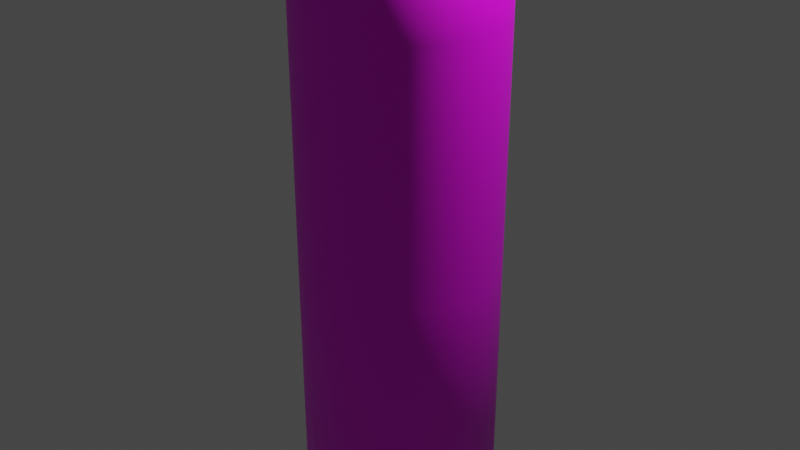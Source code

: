 # Source: pringlesBlue.blend  (saved by Blender 2.80.75; exported with 4.5.12 LTS)
import bpy
from mathutils import Matrix  # noqa: F401  (used for matrix-valued properties, if any)

bpy.ops.wm.read_factory_settings(use_empty=True)
scene = bpy.context.scene
scene.name = 'Scene'

# ---- collections
col_collection = bpy.data.collections.new('Collection'); scene.collection.children.link(col_collection)

# ---- images (referenced by path relative to the original .blend; pixels are not part of the script)
import os
ASSET_DIR = os.environ.get("B2B_ASSET_DIR", "")  # directory of the original .blend (textures are referenced by path, not embedded)
HERE = os.path.dirname(os.path.abspath(__file__))  # packed textures are extracted next to this script under _unpacked/

def load_image(name, relpath, width, height, colorspace="sRGB"):
    """Load a texture the original file referenced (path relative to the .blend, or extracted next to this script)."""
    p = next((c for c in (os.path.join(HERE, relpath), os.path.join(ASSET_DIR, relpath)) if relpath and os.path.exists(c)), "")
    if p:
        img = bpy.data.images.load(p, check_existing=True)
        img.name = name
    else:  # same state as the original file: an image datablock whose file is absent (Cycles renders it pink)
        img = bpy.data.images.new(name, width, height)
        img.source = "FILE"
        img.filepath = "//" + (relpath or name)
    img.colorspace_settings.name = colorspace
    return img
img_pringlesblauw_jpg = load_image('pringlesBlauw.jpg', 'pringlesBlauw.jpg', 1024, 1024, 'sRGB')

# ---- materials (node trees are filled in below, after node groups)
mat_material_003 = bpy.data.materials.new('Material.003')
mat_material_003.use_transparent_shadow = False
mat_material_004 = bpy.data.materials.new('Material.004')
mat_material_004.use_transparent_shadow = False
mat_material_005 = bpy.data.materials.new('Material.005')
mat_material_005.use_transparent_shadow = False
mat_material_006 = bpy.data.materials.new('Material.006')
mat_material_006.use_transparent_shadow = False
mat_pringlesgreen = bpy.data.materials.new('pringlesGreen')
mat_pringlesgreen.use_transparent_shadow = False
mat_pringlesblue = bpy.data.materials.new('pringlesBlue')
mat_pringlesblue.use_transparent_shadow = False

# ---- material node trees
mat_material_003.use_nodes = True; mat_material_003.node_tree.nodes.clear()
_N = mat_material_003.node_tree.nodes; _L = mat_material_003.node_tree.links
n0 = _N.new('ShaderNodeOutputMaterial'); n0.name = 'Material Output'; n0.location = (300, 300)
n1 = _N.new('ShaderNodeBsdfPrincipled'); n1.name = 'Principled BSDF'; n1.location = (10, 300)
n1.distribution = 'GGX'
n1.subsurface_method = 'BURLEY'
n1.inputs[0].default_value = (0.42, 0.42, 0.42, 1.0)
n1.inputs[3].default_value = 1.45
n1.inputs[27].default_value = (0.0, 0.0, 0.0, 1.0)
n1.inputs[28].default_value = 1.0
_L.new(n1.outputs[0], n0.inputs[0])
n0.is_active_output = True
mat_material_004.use_nodes = True; mat_material_004.node_tree.nodes.clear()
_N = mat_material_004.node_tree.nodes; _L = mat_material_004.node_tree.links
n0 = _N.new('ShaderNodeTexCoord'); n0.name = 'Texture Coordinate'; n0.location = (-1635, 600)
n1 = _N.new('ShaderNodeBsdfPrincipled'); n1.name = 'Principled BSDF'; n1.location = (206, 300)
n1.distribution = 'GGX'
n1.subsurface_method = 'BURLEY'
n1.inputs[3].default_value = 1.45
n1.inputs[27].default_value = (0.0, 0.0, 0.0, 1.0)
n1.inputs[28].default_value = 1.0
n2 = _N.new('ShaderNodeOutputMaterial'); n2.name = 'Material Output'; n2.location = (496, 300)
n3 = _N.new('ShaderNodeTexImage'); n3.name = 'Image Texture'; n3.location = (-84, 260)
n4 = _N.new('ShaderNodeMapping'); n4.name = 'Mapping'; n4.location = (-476, 284)
n4.inputs[1].default_value = (0.0, 0.95, 0.0)
n4.inputs[2].default_value = (1.571, 0.0, 3.142)
n4.inputs[3].default_value = (1.2, 1.0, 2.4)
n5 = _N.new('ShaderNodeTexCoord'); n5.name = 'Texture Coordinate.001'; n5.location = (-661, 254)
_L.new(n3.outputs[0], n1.inputs[0])
_L.new(n1.outputs[0], n2.inputs[0])
_L.new(n5.outputs[0], n4.inputs[0])
_L.new(n4.outputs[0], n3.inputs[0])
n2.is_active_output = True
mat_material_005.use_nodes = True; mat_material_005.node_tree.nodes.clear()
_N = mat_material_005.node_tree.nodes; _L = mat_material_005.node_tree.links
n0 = _N.new('ShaderNodeOutputMaterial'); n0.name = 'Material Output'; n0.location = (300, 300)
n1 = _N.new('ShaderNodeBsdfPrincipled'); n1.name = 'Principled BSDF'; n1.location = (10, 300)
n1.distribution = 'GGX'
n1.subsurface_method = 'BURLEY'
n1.inputs[0].default_value = (0.001821, 0.5711, 0.9911, 1.0)
n1.inputs[3].default_value = 1.45
n1.inputs[27].default_value = (0.0, 0.0, 0.0, 1.0)
n1.inputs[28].default_value = 1.0
_L.new(n1.outputs[0], n0.inputs[0])
n0.is_active_output = True
mat_material_006.use_nodes = True; mat_material_006.node_tree.nodes.clear()
_N = mat_material_006.node_tree.nodes; _L = mat_material_006.node_tree.links
n0 = _N.new('ShaderNodeOutputMaterial'); n0.name = 'Material Output'; n0.location = (300, 300)
n1 = _N.new('ShaderNodeBsdfPrincipled'); n1.name = 'Principled BSDF'; n1.location = (10, 300)
n1.distribution = 'GGX'
n1.subsurface_method = 'BURLEY'
n1.inputs[0].default_value = (0.2529, 0.25, 0.1549, 1.0)
n1.inputs[2].default_value = 0.6923
n1.inputs[3].default_value = 1.45
n1.inputs[24].default_value = 0.1385
n1.inputs[27].default_value = (0.0, 0.0, 0.0, 1.0)
n1.inputs[28].default_value = 1.0
_L.new(n1.outputs[0], n0.inputs[0])
n0.is_active_output = True
mat_pringlesgreen.use_nodes = True; mat_pringlesgreen.node_tree.nodes.clear()
_N = mat_pringlesgreen.node_tree.nodes; _L = mat_pringlesgreen.node_tree.links
n0 = _N.new('ShaderNodeOutputMaterial'); n0.name = 'Material Output'; n0.location = (300, 300)
n1 = _N.new('ShaderNodeBsdfPrincipled'); n1.name = 'Principled BSDF'; n1.location = (10, 300)
n1.distribution = 'GGX'
n1.subsurface_method = 'BURLEY'
n1.inputs[3].default_value = 1.45
n1.inputs[27].default_value = (0.0, 0.0, 0.0, 1.0)
n1.inputs[28].default_value = 1.0
n2 = _N.new('ShaderNodeTexImage'); n2.name = 'Image Texture'; n2.location = (-280, 260)
_L.new(n1.outputs[0], n0.inputs[0])
_L.new(n2.outputs[0], n1.inputs[0])
n0.is_active_output = True
mat_pringlesblue.use_nodes = True; mat_pringlesblue.node_tree.nodes.clear()
_N = mat_pringlesblue.node_tree.nodes; _L = mat_pringlesblue.node_tree.links
n0 = _N.new('ShaderNodeOutputMaterial'); n0.name = 'Material Output'; n0.location = (300, 300)
n1 = _N.new('ShaderNodeBsdfPrincipled'); n1.name = 'Principled BSDF'; n1.location = (10, 300)
n1.distribution = 'GGX'
n1.subsurface_method = 'BURLEY'
n1.inputs[3].default_value = 1.45
n1.inputs[27].default_value = (0.0, 0.0, 0.0, 1.0)
n1.inputs[28].default_value = 1.0
n2 = _N.new('ShaderNodeTexImage'); n2.name = 'Image Texture'; n2.location = (-280, 260)
n2.image = img_pringlesblauw_jpg
_L.new(n1.outputs[0], n0.inputs[0])
_L.new(n2.outputs[0], n1.inputs[0])
n0.is_active_output = True

# ---- world
world_world = bpy.data.worlds.new('World'); scene.world = world_world
world_world.use_nodes = True; world_world.node_tree.nodes.clear()
_N = world_world.node_tree.nodes; _L = world_world.node_tree.links
n0 = _N.new('ShaderNodeOutputWorld'); n0.name = 'World Output'; n0.location = (300, 300)
n1 = _N.new('ShaderNodeBackground'); n1.name = 'Background'; n1.location = (10, 300)
n1.inputs[0].default_value = (0.05088, 0.05088, 0.05088, 1.0)
_L.new(n1.outputs[0], n0.inputs[0])
n0.is_active_output = True
world_world.color = (0.05088, 0.05088, 0.05088)
world_world.use_sun_shadow = False
world_world.sun_shadow_jitter_overblur = 0.0

# ---- lights
light_light = bpy.data.lights.new('Light', 'POINT')
light_light.transmission_factor = 0.0
light_light.energy = 1000.0
light_light.shadow_soft_size = 0.1
light_light.shadow_maximum_resolution = 0.006
light_light.use_absolute_resolution = True

# ---- meshes
me_cylinder_002 = bpy.data.meshes.new('Cylinder.002')
me_cylinder_002.from_pydata([(0.0, 1.0, -1.0), (0.0, 1.0, 1.0), (0.1951, 0.9808, -1.0), (0.1951, 0.9808, 1.0), (0.3827, 0.9239, -1.0), (0.3827, 0.9239, 1.0), (0.5556, 0.8315, -1.0), (0.5556, 0.8315, 1.0), (0.7071, 0.7071, -1.0), (0.7071, 0.7071, 1.0), (0.8315, 0.5556, -1.0), (0.8315, 0.5556, 1.0), (0.9239, 0.3827, -1.0), (0.9239, 0.3827, 1.0), (0.9808, 0.1951, -1.0), (0.9808, 0.1951, 1.0), (1.0, 7.55e-08, -1.0), (1.0, 7.55e-08, 1.0), (0.9808, -0.1951, -1.0), (0.9808, -0.1951, 1.0), (0.9239, -0.3827, -1.0), (0.9239, -0.3827, 1.0), (0.8315, -0.5556, -1.0), (0.8315, -0.5556, 1.0), (0.7071, -0.7071, -1.0), (0.7071, -0.7071, 1.0), (0.5556, -0.8315, -1.0), (0.5556, -0.8315, 1.0), (0.3827, -0.9239, -1.0), (0.3827, -0.9239, 1.0), (0.1951, -0.9808, -1.0), (0.1951, -0.9808, 1.0), (-3.258e-07, -1.0, -1.0), (-3.258e-07, -1.0, 1.0), (-0.1951, -0.9808, -1.0), (-0.1951, -0.9808, 1.0), (-0.3827, -0.9239, -1.0), (-0.3827, -0.9239, 1.0), (-0.5556, -0.8315, -1.0), (-0.5556, -0.8315, 1.0), (-0.7071, -0.7071, -1.0), (-0.7071, -0.7071, 1.0), (-0.8315, -0.5556, -1.0), (-0.8315, -0.5556, 1.0), (-0.9239, -0.3827, -1.0), (-0.9239, -0.3827, 1.0), (-0.9808, -0.1951, -1.0), (-0.9808, -0.1951, 1.0), (-1.0, 9.656e-07, -1.0), (-1.0, 9.656e-07, 1.0), (-0.9808, 0.1951, -1.0), (-0.9808, 0.1951, 1.0), (-0.9239, 0.3827, -1.0), (-0.9239, 0.3827, 1.0), (-0.8315, 0.5556, -1.0), (-0.8315, 0.5556, 1.0), (-0.7071, 0.7071, -1.0), (-0.7071, 0.7071, 1.0), (-0.5556, 0.8315, -1.0), (-0.5556, 0.8315, 1.0), (-0.3827, 0.9239, -1.0), (-0.3827, 0.9239, 1.0), (-0.1951, 0.9808, -1.0), (-0.1951, 0.9808, 1.0), (0.0, 1.0, -0.1226), (0.1951, 0.9808, -0.1226), (0.3827, 0.9239, -0.1226), (0.5556, 0.8315, -0.1226), (0.7071, 0.7071, -0.1226), (0.8315, 0.5556, -0.1226), (0.9239, 0.3827, -0.1226), (0.9808, 0.1951, -0.1226), (1.0, 7.55e-08, -0.1226), (0.9808, -0.1951, -0.1226), (0.9239, -0.3827, -0.1226), (0.8315, -0.5556, -0.1226), (0.7071, -0.7071, -0.1226), (0.5556, -0.8315, -0.1226), (0.3827, -0.9239, -0.1226), (0.1951, -0.9808, -0.1226), (-3.258e-07, -1.0, -0.1226), (-0.1951, -0.9808, -0.1226), (-0.3827, -0.9239, -0.1226), (-0.5556, -0.8315, -0.1226), (-0.7071, -0.7071, -0.1226), (-0.8315, -0.5556, -0.1226), (-0.9239, -0.3827, -0.1226), (-0.9808, -0.1951, -0.1226), (-1.0, 9.656e-07, -0.1226), (-0.9808, 0.1951, -0.1226), (-0.9239, 0.3827, -0.1226), (-0.8315, 0.5556, -0.1226), (-0.7071, 0.7071, -0.1226), (-0.5556, 0.8315, -0.1226), (-0.3827, 0.9239, -0.1226), (-0.1951, 0.9808, -0.1226), (0.0, 1.0, 0.7166), (0.1951, 0.9808, 0.7166), (0.3827, 0.9239, 0.7166), (0.5556, 0.8315, 0.7166), (0.7071, 0.7071, 0.7166), (0.8315, 0.5556, 0.7166), (0.9239, 0.3827, 0.7166), (0.9808, 0.1951, 0.7166), (1.0, 7.55e-08, 0.7166), (0.9808, -0.1951, 0.7166), (0.9239, -0.3827, 0.7166), (0.8315, -0.5556, 0.7166), (0.7071, -0.7071, 0.7166), (0.5556, -0.8315, 0.7166), (0.3827, -0.9239, 0.7166), (0.1951, -0.9808, 0.7166), (-3.258e-07, -1.0, 0.7166), (-0.1951, -0.9808, 0.7166), (-0.3827, -0.9239, 0.7166), (-0.5556, -0.8315, 0.7166), (-0.7071, -0.7071, 0.7166), (-0.8315, -0.5556, 0.7166), (-0.9239, -0.3827, 0.7166), (-0.9808, -0.1951, 0.7166), (-1.0, 9.656e-07, 0.7166), (-0.9808, 0.1951, 0.7166), (-0.9239, 0.3827, 0.7166), (-0.8315, 0.5556, 0.7166), (-0.7071, 0.7071, 0.7166), (-0.5556, 0.8315, 0.7166), (-0.3827, 0.9239, 0.7166), (-0.1951, 0.9808, 0.7166), (0.1951, 0.9808, 1.0), (0.0, 1.0, 1.0), (0.3827, 0.9239, 1.0), (0.5556, 0.8315, 1.0), (0.7071, 0.7071, 1.0), (0.8315, 0.5556, 1.0), (0.9239, 0.3827, 1.0), (0.9808, 0.1951, 1.0), (1.0, 7.55e-08, 1.0), (0.9808, -0.1951, 1.0), (0.9239, -0.3827, 1.0), (0.8315, -0.5556, 1.0), (0.7071, -0.7071, 1.0), (0.5556, -0.8315, 1.0), (0.3827, -0.9239, 1.0), (0.1951, -0.9808, 1.0), (-3.258e-07, -1.0, 1.0), (-0.1951, -0.9808, 1.0), (-0.3827, -0.9239, 1.0), (-0.5556, -0.8315, 1.0), (-0.7071, -0.7071, 1.0), (-0.8315, -0.5556, 1.0), (-0.9239, -0.3827, 1.0), (-0.9808, -0.1951, 1.0), (-1.0, 9.656e-07, 1.0), (-0.9808, 0.1951, 1.0), (-0.9239, 0.3827, 1.0), (-0.8315, 0.5556, 1.0), (-0.7071, 0.7071, 1.0), (-0.5556, 0.8315, 1.0), (-0.3827, 0.9239, 1.0), (-0.1951, 0.9808, 1.0), (0.1998, 0.9986, 1.0), (-0.0002961, 1.018, 1.0), (0.3921, 0.9403, 1.0), (0.5694, 0.8455, 1.0), (0.7248, 0.718, 1.0), (0.8524, 0.5626, 1.0), (0.9471, 0.3853, 1.0), (1.005, 0.1929, 1.0), (1.0, 7.55e-08, 1.0), (0.9808, -0.1951, 1.0), (0.9239, -0.3827, 1.0), (0.8315, -0.5556, 1.0), (0.7071, -0.7071, 1.0), (0.5556, -0.8315, 1.0), (0.3827, -0.9239, 1.0), (0.1951, -0.9808, 1.0), (-3.258e-07, -1.0, 1.0), (-0.1951, -0.9808, 1.0), (-0.3827, -0.9239, 1.0), (-0.5556, -0.8315, 1.0), (-0.7071, -0.7071, 1.0), (-0.8315, -0.5556, 1.0), (-0.9239, -0.3827, 1.0), (-0.9808, -0.1951, 1.0), (-1.0, 9.656e-07, 1.0), (-1.006, 0.1929, 1.0), (-0.9477, 0.3853, 1.0), (-0.853, 0.5626, 1.0), (-0.7254, 0.718, 1.0), (-0.57, 0.8455, 1.0), (-0.3927, 0.9403, 1.0), (-0.2004, 0.9986, 1.0), (0.1998, 0.9986, 1.0), (-0.0002961, 1.018, 1.0), (0.3921, 0.9403, 1.0), (0.5694, 0.8455, 1.0), (0.7248, 0.718, 1.0), (0.8524, 0.5626, 1.0), (0.9471, 0.3853, 1.0), (1.005, 0.1929, 1.0), (1.0, 7.55e-08, 1.0), (0.9808, -0.1951, 1.0), (0.9239, -0.3827, 1.0), (0.8315, -0.5556, 1.0), (0.7071, -0.7071, 1.0), (0.5556, -0.8315, 1.0), (0.3827, -0.9239, 1.0), (0.1951, -0.9808, 1.0), (-3.258e-07, -1.0, 1.0), (-0.1951, -0.9808, 1.0), (-0.3827, -0.9239, 1.0), (-0.5556, -0.8315, 1.0), (-0.7071, -0.7071, 1.0), (-0.8315, -0.5556, 1.0), (-0.9239, -0.3827, 1.0), (-0.9808, -0.1951, 1.0), (-1.0, 9.656e-07, 1.0), (-1.006, 0.1929, 1.0), (-0.9477, 0.3853, 1.0), (-0.853, 0.5626, 1.0), (-0.7254, 0.718, 1.0), (-0.57, 0.8455, 1.0), (-0.3927, 0.9403, 1.0), (-0.2004, 0.9986, 1.0), (0.2274, 0.9986, 1.0), (0.02788, 1.018, 1.0), (0.4182, 0.9403, 1.0), (0.5929, 0.8455, 1.0), (0.7448, 0.718, 1.0), (0.868, 0.5626, 1.0), (0.9579, 0.3853, 1.0), (1.011, 0.1929, 1.0), (1.0, 7.55e-08, 1.0), (0.9754, -0.1951, 1.0), (0.9134, -0.3827, 1.0), (0.8162, -0.5556, 1.0), (0.6877, -0.7071, 1.0), (0.5327, -0.8315, 1.0), (0.3573, -0.9239, 1.0), (0.1681, -0.9808, 1.0), (-0.02747, -1.0, 1.0), (-0.222, -0.9808, 1.0), (-0.4081, -0.9239, 1.0), (-0.5784, -0.8315, 1.0), (-0.7265, -0.7071, 1.0), (-0.8467, -0.5556, 1.0), (-0.9344, -0.3827, 1.0), (-0.9861, -0.1951, 1.0), (-1.0, 9.656e-07, 1.0), (-0.9754, 0.1951, 1.0), (-0.9369, 0.3853, 1.0), (-0.8373, 0.5626, 1.0), (-0.7055, 0.718, 1.0), (-0.5466, 0.8455, 1.0), (-0.3667, 0.9403, 1.0), (-0.1727, 0.9986, 1.0), (0.222, 0.9808, 1.0), (0.02747, 1.0, 1.0), (0.4081, 0.9239, 1.0), (0.5784, 0.8315, 1.0), (0.7265, 0.7071, 1.0), (0.8467, 0.5556, 1.0), (0.9344, 0.3827, 1.0), (0.9861, 0.1951, 1.0), (1.0, 7.55e-08, 1.0), (0.9754, -0.1951, 1.0), (0.9134, -0.3827, 1.0), (0.8162, -0.5556, 1.0), (0.6877, -0.7071, 1.0), (0.5327, -0.8315, 1.0), (0.3573, -0.9239, 1.0), (0.1681, -0.9808, 1.0), (-0.02747, -1.0, 1.0), (-0.222, -0.9808, 1.0), (-0.4081, -0.9239, 1.0), (-0.5784, -0.8315, 1.0), (-0.7265, -0.7071, 1.0), (-0.8467, -0.5556, 1.0), (-0.9344, -0.3827, 1.0), (-0.9861, -0.1951, 1.0), (-1.0, 9.656e-07, 1.0), (-0.9754, 0.1951, 1.0), (-0.9134, 0.3827, 1.0), (-0.8162, 0.5556, 1.0), (-0.6877, 0.7071, 1.0), (-0.5327, 0.8315, 1.0), (-0.3573, 0.9239, 1.0), (-0.1681, 0.9808, 1.0), (0.2274, 0.9986, 1.0), (0.02788, 1.018, 1.0), (0.4182, 0.9403, 1.0), (0.5929, 0.8455, 1.0), (0.7448, 0.718, 1.0), (0.868, 0.5626, 1.0), (0.9579, 0.3853, 1.0), (1.011, 0.1929, 1.0), (1.025, -0.007143, 1.0), (1.0, -0.2072, 1.0), (0.9364, -0.3996, 1.0), (0.8367, -0.5769, 1.0), (0.7049, -0.7323, 1.0), (0.546, -0.8598, 1.0), (0.3661, -0.9546, 1.0), (0.1721, -1.013, 1.0), (-0.02847, -1.033, 1.0), (-0.228, -1.013, 1.0), (-0.4188, -0.9546, 1.0), (-0.5935, -0.8598, 1.0), (-0.7454, -0.7323, 1.0), (-0.8686, -0.5769, 1.0), (-0.9585, -0.3996, 1.0), (-1.012, -0.2072, 1.0), (-1.026, -0.007142, 1.0), (-1.001, 0.1929, 1.0), (-0.9369, 0.3853, 1.0), (-0.8373, 0.5626, 1.0), (-0.7055, 0.718, 1.0), (-0.5466, 0.8455, 1.0), (-0.3667, 0.9403, 1.0), (-0.1727, 0.9986, 1.0), (0.2274, 0.9986, 1.008), (0.02788, 1.018, 1.008), (0.4182, 0.9403, 1.008), (0.5929, 0.8455, 1.008), (0.7448, 0.718, 1.008), (0.868, 0.5626, 1.008), (0.9579, 0.3853, 1.008), (1.011, 0.1929, 1.008), (1.025, -0.007143, 1.008), (1.0, -0.2072, 1.008), (0.9364, -0.3996, 1.008), (0.8367, -0.5769, 1.008), (0.7049, -0.7323, 1.008), (0.546, -0.8598, 1.008), (0.3661, -0.9546, 1.008), (0.1721, -1.013, 1.008), (-0.02847, -1.033, 1.008), (-0.228, -1.013, 1.008), (-0.4188, -0.9546, 1.008), (-0.5935, -0.8598, 1.008), (-0.7454, -0.7323, 1.008), (-0.8686, -0.5769, 1.008), (-0.9585, -0.3996, 1.008), (-1.012, -0.2072, 1.008), (-1.026, -0.007142, 1.008), (-1.001, 0.1929, 1.008), (-0.9369, 0.3853, 1.008), (-0.8373, 0.5626, 1.008), (-0.7055, 0.718, 1.008), (-0.5466, 0.8455, 1.008), (-0.3667, 0.9403, 1.008), (-0.1727, 0.9986, 1.008)], [], [(96, 1, 3, 97), (97, 3, 5, 98), (98, 5, 7, 99), (99, 7, 9, 100), (100, 9, 11, 101), (101, 11, 13, 102), (102, 13, 15, 103), (103, 15, 17, 104), (104, 17, 19, 105), (105, 19, 21, 106), (106, 21, 23, 107), (107, 23, 25, 108), (108, 25, 27, 109), (109, 27, 29, 110), (110, 29, 31, 111), (111, 31, 33, 112), (112, 33, 35, 113), (113, 35, 37, 114), (114, 37, 39, 115), (115, 39, 41, 116), (116, 41, 43, 117), (117, 43, 45, 118), (118, 45, 47, 119), (119, 47, 49, 120), (120, 49, 51, 121), (121, 51, 53, 122), (122, 53, 55, 123), (123, 55, 57, 124), (124, 57, 59, 125), (125, 59, 61, 126), (11, 9, 132, 133), (126, 61, 63, 127), (127, 63, 1, 96), (0, 2, 4, 6, 8, 10, 12, 14, 16, 18, 20, 22, 24, 26, 28, 30, 32, 34, 36, 38, 40, 42, 44, 46, 48, 50, 52, 54, 56, 58, 60, 62), (62, 95, 64, 0), (60, 94, 95, 62), (58, 93, 94, 60), (56, 92, 93, 58), (54, 91, 92, 56), (52, 90, 91, 54), (50, 89, 90, 52), (48, 88, 89, 50), (46, 87, 88, 48), (44, 86, 87, 46), (42, 85, 86, 44), (40, 84, 85, 42), (38, 83, 84, 40), (36, 82, 83, 38), (34, 81, 82, 36), (32, 80, 81, 34), (30, 79, 80, 32), (28, 78, 79, 30), (26, 77, 78, 28), (24, 76, 77, 26), (22, 75, 76, 24), (20, 74, 75, 22), (18, 73, 74, 20), (16, 72, 73, 18), (14, 71, 72, 16), (12, 70, 71, 14), (10, 69, 70, 12), (8, 68, 69, 10), (6, 67, 68, 8), (4, 66, 67, 6), (2, 65, 66, 4), (0, 64, 65, 2), (95, 127, 96, 64), (94, 126, 127, 95), (93, 125, 126, 94), (92, 124, 125, 93), (91, 123, 124, 92), (90, 122, 123, 91), (89, 121, 122, 90), (88, 120, 121, 89), (87, 119, 120, 88), (86, 118, 119, 87), (85, 117, 118, 86), (84, 116, 117, 85), (83, 115, 116, 84), (82, 114, 115, 83), (81, 113, 114, 82), (80, 112, 113, 81), (79, 111, 112, 80), (78, 110, 111, 79), (77, 109, 110, 78), (76, 108, 109, 77), (75, 107, 108, 76), (74, 106, 107, 75), (73, 105, 106, 74), (72, 104, 105, 73), (71, 103, 104, 72), (70, 102, 103, 71), (69, 101, 102, 70), (68, 100, 101, 69), (67, 99, 100, 68), (66, 98, 99, 67), (65, 97, 98, 66), (64, 96, 97, 65), (133, 132, 164, 165), (29, 27, 141, 142), (47, 45, 150, 151), (3, 1, 129, 128), (1, 63, 159, 129), (21, 19, 137, 138), (39, 37, 146, 147), (57, 55, 155, 156), (13, 11, 133, 134), (31, 29, 142, 143), (49, 47, 151, 152), (5, 3, 128, 130), (23, 21, 138, 139), (41, 39, 147, 148), (59, 57, 156, 157), (15, 13, 134, 135), (33, 31, 143, 144), (51, 49, 152, 153), (7, 5, 130, 131), (25, 23, 139, 140), (43, 41, 148, 149), (61, 59, 157, 158), (17, 15, 135, 136), (35, 33, 144, 145), (53, 51, 153, 154), (9, 7, 131, 132), (27, 25, 140, 141), (45, 43, 149, 150), (63, 61, 158, 159), (19, 17, 136, 137), (37, 35, 145, 146), (55, 53, 154, 155), (168, 167, 199, 200), (129, 159, 191, 161), (147, 146, 178, 179), (134, 133, 165, 166), (148, 147, 179, 180), (135, 134, 166, 167), (149, 148, 180, 181), (136, 135, 167, 168), (150, 149, 181, 182), (137, 136, 168, 169), (151, 150, 182, 183), (138, 137, 169, 170), (152, 151, 183, 184), (139, 138, 170, 171), (153, 152, 184, 185), (140, 139, 171, 172), (154, 153, 185, 186), (141, 140, 172, 173), (155, 154, 186, 187), (142, 141, 173, 174), (128, 129, 161, 160), (156, 155, 187, 188), (143, 142, 174, 175), (130, 128, 160, 162), (157, 156, 188, 189), (144, 143, 175, 176), (131, 130, 162, 163), (158, 157, 189, 190), (145, 144, 176, 177), (132, 131, 163, 164), (159, 158, 190, 191), (146, 145, 177, 178), (203, 202, 234, 235), (182, 181, 213, 214), (169, 168, 200, 201), (183, 182, 214, 215), (170, 169, 201, 202), (184, 183, 215, 216), (171, 170, 202, 203), (185, 184, 216, 217), (172, 171, 203, 204), (186, 185, 217, 218), (173, 172, 204, 205), (187, 186, 218, 219), (174, 173, 205, 206), (160, 161, 193, 192), (188, 187, 219, 220), (175, 174, 206, 207), (162, 160, 192, 194), (189, 188, 220, 221), (176, 175, 207, 208), (163, 162, 194, 195), (190, 189, 221, 222), (177, 176, 208, 209), (164, 163, 195, 196), (191, 190, 222, 223), (178, 177, 209, 210), (165, 164, 196, 197), (161, 191, 223, 193), (179, 178, 210, 211), (166, 165, 197, 198), (180, 179, 211, 212), (167, 166, 198, 199), (181, 180, 212, 213), (241, 240, 272, 273), (217, 216, 248, 249), (204, 203, 235, 236), (218, 217, 249, 250), (205, 204, 236, 237), (219, 218, 250, 251), (206, 205, 237, 238), (192, 193, 225, 224), (220, 219, 251, 252), (207, 206, 238, 239), (194, 192, 224, 226), (221, 220, 252, 253), (208, 207, 239, 240), (195, 194, 226, 227), (222, 221, 253, 254), (209, 208, 240, 241), (196, 195, 227, 228), (223, 222, 254, 255), (210, 209, 241, 242), (197, 196, 228, 229), (193, 223, 255, 225), (211, 210, 242, 243), (198, 197, 229, 230), (212, 211, 243, 244), (199, 198, 230, 231), (213, 212, 244, 245), (200, 199, 231, 232), (214, 213, 245, 246), (201, 200, 232, 233), (215, 214, 246, 247), (202, 201, 233, 234), (216, 215, 247, 248), (276, 275, 307, 308), (228, 227, 259, 260), (255, 254, 286, 287), (242, 241, 273, 274), (229, 228, 260, 261), (225, 255, 287, 257), (243, 242, 274, 275), (230, 229, 261, 262), (244, 243, 275, 276), (231, 230, 262, 263), (245, 244, 276, 277), (232, 231, 263, 264), (246, 245, 277, 278), (233, 232, 264, 265), (247, 246, 278, 279), (234, 233, 265, 266), (248, 247, 279, 280), (235, 234, 266, 267), (249, 248, 280, 281), (236, 235, 267, 268), (250, 249, 281, 282), (237, 236, 268, 269), (251, 250, 282, 283), (238, 237, 269, 270), (224, 225, 257, 256), (252, 251, 283, 284), (239, 238, 270, 271), (226, 224, 256, 258), (253, 252, 284, 285), (240, 239, 271, 272), (227, 226, 258, 259), (254, 253, 285, 286), (311, 310, 342, 343), (263, 262, 294, 295), (277, 276, 308, 309), (264, 263, 295, 296), (278, 277, 309, 310), (265, 264, 296, 297), (279, 278, 310, 311), (266, 265, 297, 298), (280, 279, 311, 312), (267, 266, 298, 299), (281, 280, 312, 313), (268, 267, 299, 300), (282, 281, 313, 314), (269, 268, 300, 301), (283, 282, 314, 315), (270, 269, 301, 302), (256, 257, 289, 288), (284, 283, 315, 316), (271, 270, 302, 303), (258, 256, 288, 290), (285, 284, 316, 317), (272, 271, 303, 304), (259, 258, 290, 291), (286, 285, 317, 318), (273, 272, 304, 305), (260, 259, 291, 292), (287, 286, 318, 319), (274, 273, 305, 306), (261, 260, 292, 293), (257, 287, 319, 289), (275, 274, 306, 307), (262, 261, 293, 294), (320, 321, 351, 350, 349, 348, 347, 346, 345, 344, 343, 342, 341, 340, 339, 338, 337, 336, 335, 334, 333, 332, 331, 330, 329, 328, 327, 326, 325, 324, 323, 322), (298, 297, 329, 330), (312, 311, 343, 344), (299, 298, 330, 331), (313, 312, 344, 345), (300, 299, 331, 332), (314, 313, 345, 346), (301, 300, 332, 333), (315, 314, 346, 347), (302, 301, 333, 334), (288, 289, 321, 320), (316, 315, 347, 348), (303, 302, 334, 335), (290, 288, 320, 322), (317, 316, 348, 349), (304, 303, 335, 336), (291, 290, 322, 323), (318, 317, 349, 350), (305, 304, 336, 337), (292, 291, 323, 324), (319, 318, 350, 351), (306, 305, 337, 338), (293, 292, 324, 325), (289, 319, 351, 321), (307, 306, 338, 339), (294, 293, 325, 326), (308, 307, 339, 340), (295, 294, 326, 327), (309, 308, 340, 341), (296, 295, 327, 328), (310, 309, 341, 342), (297, 296, 328, 329)])
me_cylinder_002.polygons.foreach_set('use_smooth', [True] * 322)
me_cylinder_002.polygons.foreach_set('material_index', [5, 5, 5, 5, 5, 5, 5, 5, 5, 5, 5, 5, 5, 5, 5, 5, 5, 5, 5, 5, 5, 5, 5, 5, 5, 5, 5, 5, 5, 5, 3, 5, 5, 2, 5, 5, 5, 5, 5, 5, 5, 5, 5, 5, 5, 5, 5, 5, 5, 5, 5, 5, 5, 5, 5, 5, 5, 5, 5, 5, 5, 5, 5, 5, 5, 5, 5, 5, 5, 5, 5, 5, 5, 5, 5, 5, 5, 5, 5, 5, 5, 5, 5, 5, 5, 5, 5, 5, 5, 5, 5, 5, 5, 5, 5, 5, 5, 5, 3, 2, 2, 3, 2, 2, 2, 2, 3, 2, 2, 3, 2, 2, 2, 3, 2, 2, 3, 2, 2, 2, 3, 2, 2, 3, 2, 2, 2, 2, 2, 2, 2, 2, 2, 3, 2, 3, 2, 2, 2, 2, 2, 2, 2, 2, 3, 2, 2, 2, 2, 2, 2, 2, 2, 3, 2, 2, 3, 2, 2, 3, 2, 2, 2, 2, 2, 2, 2, 2, 2, 3, 2, 3, 2, 3, 2, 3, 3, 2, 3, 3, 2, 3, 3, 2, 3, 3, 2, 3, 3, 2, 3, 2, 3, 2, 3, 3, 2, 3, 2, 3, 2, 3, 3, 2, 3, 3, 2, 3, 3, 3, 3, 3, 2, 3, 3, 2, 3, 2, 3, 2, 3, 2, 2, 2, 2, 2, 3, 2, 2, 3, 2, 2, 3, 2, 3, 2, 2, 3, 2, 2, 2, 2, 2, 3, 3, 3, 3, 3, 2, 3, 2, 2, 3, 2, 2, 3, 2, 2, 3, 3, 3, 2, 3, 3, 3, 3, 3, 3, 2, 2, 2, 3, 3, 3, 2, 3, 2, 2, 3, 3, 2, 3, 3, 2, 3, 3, 2, 2, 3, 2, 3, 3, 3, 3, 3, 3, 3, 3, 3, 3, 3, 3, 3, 3, 3, 3, 3, 3, 3, 3, 3, 3, 3, 3, 3, 3, 3, 3, 3, 3, 3, 3])
_uv = me_cylinder_002.uv_layers.new(name='UVMap')
_uv.uv.foreach_set('vector', [0.8673, 0.8463, 0.8619, 0.9819, 0.826, 0.9807, 0.8332, 0.8451, 0.8332, 0.8451, 0.826, 0.9807, 0.7912, 0.9792, 0.7996, 0.8435, 0.7996, 0.8435, 0.7912, 0.9792, 0.7575, 0.9774, 0.7668, 0.8417, 0.7668, 0.8417, 0.7575, 0.9774, 0.7251, 0.9753, 0.7347, 0.8396, 0.7347, 0.8396, 0.7251, 0.9753, 0.6938, 0.9731, 0.7033, 0.8374, 0.7033, 0.8374, 0.6938, 0.9731, 0.6635, 0.9708, 0.6725, 0.8352, 0.6725, 0.8352, 0.6635, 0.9708, 0.6341, 0.9686, 0.6424, 0.8329, 0.6424, 0.8329, 0.6341, 0.9686, 0.6054, 0.9665, 0.6128, 0.8308, 0.6128, 0.8308, 0.6054, 0.9665, 0.5774, 0.9646, 0.5837, 0.8289, 0.5837, 0.8289, 0.5774, 0.9646, 0.5498, 0.9629, 0.5549, 0.8273, 0.5549, 0.8273, 0.5498, 0.9629, 0.5227, 0.9616, 0.5264, 0.826, 0.5264, 0.826, 0.5227, 0.9616, 0.4958, 0.9607, 0.4981, 0.825, 0.4981, 0.825, 0.4958, 0.9607, 0.4691, 0.9602, 0.47, 0.8245, 0.47, 0.8245, 0.4691, 0.9602, 0.4424, 0.9601, 0.4419, 0.8245, 0.4419, 0.8245, 0.4424, 0.9601, 0.4157, 0.9605, 0.4138, 0.8248, 0.4138, 0.8248, 0.4157, 0.9605, 0.3888, 0.9613, 0.3855, 0.8256, 0.3855, 0.8256, 0.3888, 0.9613, 0.3618, 0.9625, 0.3571, 0.8268, 0.3571, 0.8268, 0.3618, 0.9625, 0.3344, 0.964, 0.3285, 0.8284, 0.3285, 0.8284, 0.3344, 0.964, 0.3065, 0.9659, 0.2994, 0.8302, 0.2994, 0.8302, 0.3065, 0.9659, 0.278, 0.9679, 0.27, 0.8323, 0.27, 0.8323, 0.278, 0.9679, 0.2489, 0.9701, 0.24, 0.8345, 0.24, 0.8345, 0.2489, 0.9701, 0.2189, 0.9724, 0.2095, 0.8367, 0.2095, 0.8367, 0.2189, 0.9724, 0.1879, 0.9746, 0.1783, 0.839, 0.1783, 0.839, 0.1879, 0.9746, 0.1558, 0.9767, 0.1464, 0.8411, 0.1464, 0.8411, 0.1558, 0.9767, 0.1226, 0.9786, 0.1138, 0.843, 0.1138, 0.843, 0.1226, 0.9786, 0.08813, 0.9803, 0.08047, 0.8446, 0.08047, 0.8446, 0.08813, 0.9803, 0.05256, 0.9816, 0.04652, 0.8459, 0.04652, 0.8459, 0.05256, 0.9816, 0.01605, 0.9825, 0.01205, 0.8469, 1.007, 0.8469, 1.011, 0.9825, 0.9734, 0.983, 0.9717, 0.8474, 0.9717, 0.8474, 0.9734, 0.983, 0.9359, 0.9831, 0.9368, 0.8474, 0.5284, 0.7372, 0.5497, 0.6461, 0.5497, 0.6461, 0.5284, 0.7372, 0.9368, 0.8474, 0.9359, 0.9831, 0.8986, 0.9827, 0.9019, 0.8471, 0.9019, 0.8471, 0.8986, 0.9827, 0.8619, 0.9819, 0.8673, 0.8463, 0.75, 0.49, 0.7968, 0.4854, 0.8418, 0.4717, 0.8833, 0.4496, 0.9197, 0.4197, 0.9496, 0.3833, 0.9717, 0.3418, 0.9854, 0.2968, 0.99, 0.25, 0.9854, 0.2032, 0.9717, 0.1582, 0.9496, 0.1167, 0.9197, 0.08029, 0.8833, 0.05045, 0.8418, 0.02827, 0.7968, 0.01461, 0.75, 0.01, 0.7032, 0.01461, 0.6582, 0.02827, 0.6167, 0.05045, 0.5803, 0.08029, 0.5504, 0.1167, 0.5283, 0.1582, 0.5146, 0.2032, 0.51, 0.25, 0.5146, 0.2968, 0.5283, 0.3418, 0.5504, 0.3833, 0.5803, 0.4197, 0.6167, 0.4496, 0.6582, 0.4717, 0.7032, 0.4854, 0.9153, 0.02528, 0.9095, 0.4453, 0.8803, 0.4445, 0.8902, 0.02448, 0.9402, 0.02565, 0.9388, 0.4457, 0.9095, 0.4453, 0.9153, 0.02528, 0.9651, 0.02558, 0.968, 0.4456, 0.9388, 0.4457, 0.9402, 0.02565, 0.9901, 0.02508, 0.9972, 0.4451, 0.968, 0.4456, 0.9651, 0.02558, 0.02076, 0.02415, 0.032, 0.4442, 0.002687, 0.4451, -0.004391, 0.02508, 0.04622, 0.02284, 0.06145, 0.4429, 0.032, 0.4442, 0.02076, 0.02415, 0.07211, 0.02119, 0.0911, 0.4412, 0.06145, 0.4429, 0.04622, 0.02284, 0.09859, 0.01928, 0.121, 0.4393, 0.0911, 0.4412, 0.07211, 0.02119, 0.1258, 0.01717, 0.1512, 0.4372, 0.121, 0.4393, 0.09859, 0.01928, 0.154, 0.01494, 0.1817, 0.435, 0.1512, 0.4372, 0.1258, 0.01717, 0.1834, 0.01269, 0.2126, 0.4327, 0.1817, 0.435, 0.154, 0.01494, 0.2142, 0.01049, 0.244, 0.4305, 0.2126, 0.4327, 0.1834, 0.01269, 0.2466, 0.008433, 0.2758, 0.4285, 0.244, 0.4305, 0.2142, 0.01049, 0.281, 0.006596, 0.308, 0.4266, 0.2758, 0.4285, 0.2466, 0.008433, 0.3174, 0.00505, 0.3406, 0.4251, 0.308, 0.4266, 0.281, 0.006596, 0.3558, 0.003854, 0.3735, 0.4239, 0.3406, 0.4251, 0.3174, 0.00505, 0.396, 0.003055, 0.4067, 0.4231, 0.3735, 0.4239, 0.3558, 0.003854, 0.4372, 0.002682, 0.4401, 0.4227, 0.4067, 0.4231, 0.396, 0.003055, 0.4788, 0.002752, 0.4735, 0.4228, 0.4401, 0.4227, 0.4372, 0.002682, 0.5198, 0.003259, 0.5068, 0.4233, 0.4735, 0.4228, 0.4788, 0.002752, 0.5595, 0.004186, 0.5399, 0.4242, 0.5068, 0.4233, 0.5198, 0.003259, 0.5973, 0.005497, 0.5728, 0.4255, 0.5399, 0.4242, 0.5595, 0.004186, 0.633, 0.007141, 0.6052, 0.4272, 0.5728, 0.4255, 0.5973, 0.005497, 0.6668, 0.009054, 0.6373, 0.4291, 0.6052, 0.4272, 0.633, 0.007141, 0.6987, 0.01116, 0.669, 0.4312, 0.6373, 0.4291, 0.6668, 0.009054, 0.729, 0.01339, 0.7002, 0.4334, 0.669, 0.4312, 0.6987, 0.01116, 0.758, 0.01565, 0.731, 0.4357, 0.7002, 0.4334, 0.729, 0.01339, 0.7859, 0.01784, 0.7614, 0.4379, 0.731, 0.4357, 0.758, 0.01565, 0.8129, 0.0199, 0.7915, 0.44, 0.7614, 0.4379, 0.7859, 0.01784, 0.8391, 0.02174, 0.8213, 0.4418, 0.7915, 0.44, 0.8129, 0.0199, 0.8649, 0.02329, 0.8509, 0.4433, 0.8213, 0.4418, 0.8391, 0.02174, 0.8902, 0.02448, 0.8803, 0.4445, 0.8509, 0.4433, 0.8649, 0.02329, 0.9095, 0.4453, 0.9019, 0.8471, 0.8673, 0.8463, 0.8803, 0.4445, 0.9388, 0.4457, 0.9368, 0.8474, 0.9019, 0.8471, 0.9095, 0.4453, 0.968, 0.4456, 0.9717, 0.8474, 0.9368, 0.8474, 0.9388, 0.4457, 0.9972, 0.4451, 1.007, 0.8469, 0.9717, 0.8474, 0.968, 0.4456, 0.032, 0.4442, 0.04652, 0.8459, 0.01205, 0.8469, 0.002687, 0.4451, 0.06145, 0.4429, 0.08047, 0.8446, 0.04652, 0.8459, 0.032, 0.4442, 0.0911, 0.4412, 0.1138, 0.843, 0.08047, 0.8446, 0.06145, 0.4429, 0.121, 0.4393, 0.1464, 0.8411, 0.1138, 0.843, 0.0911, 0.4412, 0.1512, 0.4372, 0.1783, 0.839, 0.1464, 0.8411, 0.121, 0.4393, 0.1817, 0.435, 0.2095, 0.8367, 0.1783, 0.839, 0.1512, 0.4372, 0.2126, 0.4327, 0.24, 0.8345, 0.2095, 0.8367, 0.1817, 0.435, 0.244, 0.4305, 0.27, 0.8323, 0.24, 0.8345, 0.2126, 0.4327, 0.2758, 0.4285, 0.2994, 0.8302, 0.27, 0.8323, 0.244, 0.4305, 0.308, 0.4266, 0.3285, 0.8284, 0.2994, 0.8302, 0.2758, 0.4285, 0.3406, 0.4251, 0.3571, 0.8268, 0.3285, 0.8284, 0.308, 0.4266, 0.3735, 0.4239, 0.3855, 0.8256, 0.3571, 0.8268, 0.3406, 0.4251, 0.4067, 0.4231, 0.4138, 0.8248, 0.3855, 0.8256, 0.3735, 0.4239, 0.4401, 0.4227, 0.4419, 0.8245, 0.4138, 0.8248, 0.4067, 0.4231, 0.4735, 0.4228, 0.47, 0.8245, 0.4419, 0.8245, 0.4401, 0.4227, 0.5068, 0.4233, 0.4981, 0.825, 0.47, 0.8245, 0.4735, 0.4228, 0.5399, 0.4242, 0.5264, 0.826, 0.4981, 0.825, 0.5068, 0.4233, 0.5728, 0.4255, 0.5549, 0.8273, 0.5264, 0.826, 0.5399, 0.4242, 0.6052, 0.4272, 0.5837, 0.8289, 0.5549, 0.8273, 0.5728, 0.4255, 0.6373, 0.4291, 0.6128, 0.8308, 0.5837, 0.8289, 0.6052, 0.4272, 0.669, 0.4312, 0.6424, 0.8329, 0.6128, 0.8308, 0.6373, 0.4291, 0.7002, 0.4334, 0.6725, 0.8352, 0.6424, 0.8329, 0.669, 0.4312, 0.731, 0.4357, 0.7033, 0.8374, 0.6725, 0.8352, 0.7002, 0.4334, 0.7614, 0.4379, 0.7347, 0.8396, 0.7033, 0.8374, 0.731, 0.4357, 0.7915, 0.44, 0.7668, 0.8417, 0.7347, 0.8396, 0.7614, 0.4379, 0.8213, 0.4418, 0.7996, 0.8435, 0.7668, 0.8417, 0.7915, 0.44, 0.8509, 0.4433, 0.8332, 0.8451, 0.7996, 0.8435, 0.8213, 0.4418, 0.8803, 0.4445, 0.8673, 0.8463, 0.8332, 0.8451, 0.8509, 0.4433, 0.5284, 0.7372, 0.5497, 0.6461, 0.5497, 0.6461, 0.5284, 0.7372, 0.1005, 0.8869, 0.1462, 0.9419, 0.1462, 0.9419, 0.1005, 0.8869, 0.1005, 0.1131, 0.06177, 0.1829, 0.06177, 0.1829, 0.1005, 0.1131, 0.5497, 0.3538, 0.5284, 0.2627, 0.5284, 0.2627, 0.5497, 0.3538, 0.5284, 0.2627, 0.4976, 0.1807, 0.4976, 0.1807, 0.5284, 0.2627, 0.3066, 0.9999, 0.3609, 0.981, 0.3609, 0.981, 0.3066, 0.9999, 8.304e-05, 0.4512, 7.486e-05, 0.5489, 7.486e-05, 0.5489, 8.304e-05, 0.4512, 0.361, 0.019, 0.3067, 7.486e-05, 0.3067, 7.486e-05, 0.361, 0.019, 0.4976, 0.8192, 0.5284, 0.7372, 0.5284, 0.7372, 0.4976, 0.8192, 0.06172, 0.8172, 0.1005, 0.8869, 0.1005, 0.8869, 0.06172, 0.8172, 0.1462, 0.05811, 0.1005, 0.1131, 0.1005, 0.1131, 0.1462, 0.05811, 0.5605, 0.4506, 0.5497, 0.3538, 0.5497, 0.3538, 0.5605, 0.4506, 0.2513, 0.9996, 0.3066, 0.9999, 0.3066, 0.9999, 0.2513, 0.9996, 0.01064, 0.3553, 8.304e-05, 0.4512, 8.304e-05, 0.4512, 0.01064, 0.3553, 0.4122, 0.05649, 0.361, 0.019, 0.361, 0.019, 0.4122, 0.05649, 0.4583, 0.8889, 0.4976, 0.8192, 0.4976, 0.8192, 0.4583, 0.8889, 0.0314, 0.7355, 0.06172, 0.8172, 0.06172, 0.8172, 0.0314, 0.7355, 0.1972, 0.02005, 0.1462, 0.05811, 0.1462, 0.05811, 0.1972, 0.02005, 0.5605, 0.5493, 0.5605, 0.4506, 0.5605, 0.4506, 0.5605, 0.5493, 0.1971, 0.98, 0.2513, 0.9996, 0.2513, 0.9996, 0.1971, 0.98, 0.03144, 0.2647, 0.01064, 0.3553, 0.01064, 0.3553, 0.03144, 0.2647, 0.4583, 0.1111, 0.4122, 0.05649, 0.4122, 0.05649, 0.4583, 0.1111, 0.4122, 0.9435, 0.4583, 0.8889, 0.4583, 0.8889, 0.4122, 0.9435, 0.01062, 0.6449, 0.0314, 0.7355, 0.0314, 0.7355, 0.01062, 0.6449, 0.2513, 0.0004369, 0.1972, 0.02005, 0.1972, 0.02005, 0.2513, 0.0004369, 0.5497, 0.6461, 0.5605, 0.5493, 0.5605, 0.5493, 0.5497, 0.6461, 0.1462, 0.9419, 0.1971, 0.98, 0.1971, 0.98, 0.1462, 0.9419, 0.06177, 0.1829, 0.03144, 0.2647, 0.03144, 0.2647, 0.06177, 0.1829, 0.4976, 0.1807, 0.4583, 0.1111, 0.4583, 0.1111, 0.4976, 0.1807, 0.3609, 0.981, 0.4122, 0.9435, 0.4122, 0.9435, 0.3609, 0.981, 7.486e-05, 0.5489, 0.01062, 0.6449, 0.01062, 0.6449, 7.486e-05, 0.5489, 0.3067, 7.486e-05, 0.2513, 0.0004369, 0.2513, 0.0004369, 0.3067, 7.486e-05, 0.4122, 0.9435, 0.4583, 0.8889, 0.4583, 0.8889, 0.4122, 0.9435, 0.5284, 0.2627, 0.4976, 0.1807, 0.4976, 0.1807, 0.5284, 0.2627, 8.304e-05, 0.4512, 7.486e-05, 0.5489, 7.486e-05, 0.5489, 8.304e-05, 0.4512, 0.4976, 0.8192, 0.5284, 0.7372, 0.5284, 0.7372, 0.4976, 0.8192, 0.01064, 0.3553, 8.304e-05, 0.4512, 8.304e-05, 0.4512, 0.01064, 0.3553, 0.4583, 0.8889, 0.4976, 0.8192, 0.4976, 0.8192, 0.4583, 0.8889, 0.03144, 0.2647, 0.01064, 0.3553, 0.01064, 0.3553, 0.03144, 0.2647, 0.4122, 0.9435, 0.4583, 0.8889, 0.4583, 0.8889, 0.4122, 0.9435, 0.06177, 0.1829, 0.03144, 0.2647, 0.03144, 0.2647, 0.06177, 0.1829, 0.3609, 0.981, 0.4122, 0.9435, 0.4122, 0.9435, 0.3609, 0.981, 0.1005, 0.1131, 0.06177, 0.1829, 0.06177, 0.1829, 0.1005, 0.1131, 0.3066, 0.9999, 0.3609, 0.981, 0.3609, 0.981, 0.3066, 0.9999, 0.1462, 0.05811, 0.1005, 0.1131, 0.1005, 0.1131, 0.1462, 0.05811, 0.2513, 0.9996, 0.3066, 0.9999, 0.3066, 0.9999, 0.2513, 0.9996, 0.1972, 0.02005, 0.1462, 0.05811, 0.1462, 0.05811, 0.1972, 0.02005, 0.1971, 0.98, 0.2513, 0.9996, 0.2513, 0.9996, 0.1971, 0.98, 0.2513, 0.0004369, 0.1972, 0.02005, 0.1972, 0.02005, 0.2513, 0.0004369, 0.1462, 0.9419, 0.1971, 0.98, 0.1971, 0.98, 0.1462, 0.9419, 0.3067, 7.486e-05, 0.2513, 0.0004369, 0.2513, 0.0004369, 0.3067, 7.486e-05, 0.1005, 0.8869, 0.1462, 0.9419, 0.1462, 0.9419, 0.1005, 0.8869, 0.5497, 0.3538, 0.5284, 0.2627, 0.5284, 0.2627, 0.5497, 0.3538, 0.361, 0.019, 0.3067, 7.486e-05, 0.3067, 7.486e-05, 0.361, 0.019, 0.06172, 0.8172, 0.1005, 0.8869, 0.1005, 0.8869, 0.06172, 0.8172, 0.5605, 0.4506, 0.5497, 0.3538, 0.5497, 0.3538, 0.5605, 0.4506, 0.4122, 0.05649, 0.361, 0.019, 0.361, 0.019, 0.4122, 0.05649, 0.0314, 0.7355, 0.06172, 0.8172, 0.06172, 0.8172, 0.0314, 0.7355, 0.5605, 0.5493, 0.5605, 0.4506, 0.5605, 0.4506, 0.5605, 0.5493, 0.4583, 0.1111, 0.4122, 0.05649, 0.4122, 0.05649, 0.4583, 0.1111, 0.01062, 0.6449, 0.0314, 0.7355, 0.0314, 0.7355, 0.01062, 0.6449, 0.5497, 0.6461, 0.5605, 0.5493, 0.5605, 0.5493, 0.5497, 0.6461, 0.4976, 0.1807, 0.4583, 0.1111, 0.4583, 0.1111, 0.4976, 0.1807, 7.486e-05, 0.5489, 0.01062, 0.6449, 0.01062, 0.6449, 7.486e-05, 0.5489, 0.2513, 0.9996, 0.3066, 0.9999, 0.3066, 0.9999, 0.2513, 0.9996, 0.06177, 0.1829, 0.03144, 0.2647, 0.03144, 0.2647, 0.06177, 0.1829, 0.3609, 0.981, 0.4122, 0.9435, 0.4122, 0.9435, 0.3609, 0.981, 0.1005, 0.1131, 0.06177, 0.1829, 0.06177, 0.1829, 0.1005, 0.1131, 0.3066, 0.9999, 0.3609, 0.981, 0.3609, 0.981, 0.3066, 0.9999, 0.1462, 0.05811, 0.1005, 0.1131, 0.1005, 0.1131, 0.1462, 0.05811, 0.2513, 0.9996, 0.3066, 0.9999, 0.3066, 0.9999, 0.2513, 0.9996, 0.1972, 0.02005, 0.1462, 0.05811, 0.1462, 0.05811, 0.1972, 0.02005, 0.1971, 0.98, 0.2513, 0.9996, 0.2513, 0.9996, 0.1971, 0.98, 0.2513, 0.0004369, 0.1972, 0.02005, 0.1972, 0.02005, 0.2513, 0.0004369, 0.1462, 0.9419, 0.1971, 0.98, 0.1971, 0.98, 0.1462, 0.9419, 0.3067, 7.486e-05, 0.2513, 0.0004369, 0.2513, 0.0004369, 0.3067, 7.486e-05, 0.1005, 0.8869, 0.1462, 0.9419, 0.1462, 0.9419, 0.1005, 0.8869, 0.5497, 0.3538, 0.5284, 0.2627, 0.5284, 0.2627, 0.5497, 0.3538, 0.361, 0.019, 0.3067, 7.486e-05, 0.3067, 7.486e-05, 0.361, 0.019, 0.06172, 0.8172, 0.1005, 0.8869, 0.1005, 0.8869, 0.06172, 0.8172, 0.5605, 0.4506, 0.5497, 0.3538, 0.5497, 0.3538, 0.5605, 0.4506, 0.4122, 0.05649, 0.361, 0.019, 0.361, 0.019, 0.4122, 0.05649, 0.0314, 0.7355, 0.06172, 0.8172, 0.06172, 0.8172, 0.0314, 0.7355, 0.5605, 0.5493, 0.5605, 0.4506, 0.5605, 0.4506, 0.5605, 0.5493, 0.4583, 0.1111, 0.4122, 0.05649, 0.4122, 0.05649, 0.4583, 0.1111, 0.01062, 0.6449, 0.0314, 0.7355, 0.0314, 0.7355, 0.01062, 0.6449, 0.5497, 0.6461, 0.5605, 0.5493, 0.5605, 0.5493, 0.5497, 0.6461, 0.4976, 0.1807, 0.4583, 0.1111, 0.4583, 0.1111, 0.4976, 0.1807, 7.486e-05, 0.5489, 0.01062, 0.6449, 0.01062, 0.6449, 7.486e-05, 0.5489, 0.5284, 0.7372, 0.5497, 0.6461, 0.5497, 0.6461, 0.5284, 0.7372, 0.5284, 0.2627, 0.4976, 0.1807, 0.4976, 0.1807, 0.5284, 0.2627, 8.304e-05, 0.4512, 7.486e-05, 0.5489, 7.486e-05, 0.5489, 8.304e-05, 0.4512, 0.4976, 0.8192, 0.5284, 0.7372, 0.5284, 0.7372, 0.4976, 0.8192, 0.01064, 0.3553, 8.304e-05, 0.4512, 8.304e-05, 0.4512, 0.01064, 0.3553, 0.4583, 0.8889, 0.4976, 0.8192, 0.4976, 0.8192, 0.4583, 0.8889, 0.03144, 0.2647, 0.01064, 0.3553, 0.01064, 0.3553, 0.03144, 0.2647, 0.01062, 0.6449, 0.0314, 0.7355, 0.0314, 0.7355, 0.01062, 0.6449, 0.1972, 0.02005, 0.1462, 0.05811, 0.1462, 0.05811, 0.1972, 0.02005, 0.1971, 0.98, 0.2513, 0.9996, 0.2513, 0.9996, 0.1971, 0.98, 0.2513, 0.0004369, 0.1972, 0.02005, 0.1972, 0.02005, 0.2513, 0.0004369, 0.1462, 0.9419, 0.1971, 0.98, 0.1971, 0.98, 0.1462, 0.9419, 0.3067, 7.486e-05, 0.2513, 0.0004369, 0.2513, 0.0004369, 0.3067, 7.486e-05, 0.1005, 0.8869, 0.1462, 0.9419, 0.1462, 0.9419, 0.1005, 0.8869, 0.5497, 0.3538, 0.5284, 0.2627, 0.5284, 0.2627, 0.5497, 0.3538, 0.361, 0.019, 0.3067, 7.486e-05, 0.3067, 7.486e-05, 0.361, 0.019, 0.06172, 0.8172, 0.1005, 0.8869, 0.1005, 0.8869, 0.06172, 0.8172, 0.5605, 0.4506, 0.5497, 0.3538, 0.5497, 0.3538, 0.5605, 0.4506, 0.4122, 0.05649, 0.361, 0.019, 0.361, 0.019, 0.4122, 0.05649, 0.0314, 0.7355, 0.06172, 0.8172, 0.06172, 0.8172, 0.0314, 0.7355, 0.5605, 0.5493, 0.5605, 0.4506, 0.5605, 0.4506, 0.5605, 0.5493, 0.4583, 0.1111, 0.4122, 0.05649, 0.4122, 0.05649, 0.4583, 0.1111, 0.01062, 0.6449, 0.0314, 0.7355, 0.0314, 0.7355, 0.01062, 0.6449, 0.5497, 0.6461, 0.5605, 0.5493, 0.5605, 0.5493, 0.5497, 0.6461, 0.4976, 0.1807, 0.4583, 0.1111, 0.4583, 0.1111, 0.4976, 0.1807, 7.486e-05, 0.5489, 0.01062, 0.6449, 0.01062, 0.6449, 7.486e-05, 0.5489, 0.5284, 0.7372, 0.5497, 0.6461, 0.5497, 0.6461, 0.5284, 0.7372, 0.5284, 0.2627, 0.4976, 0.1807, 0.4976, 0.1807, 0.5284, 0.2627, 8.304e-05, 0.4512, 7.486e-05, 0.5489, 7.486e-05, 0.5489, 8.304e-05, 0.4512, 0.4976, 0.8192, 0.5284, 0.7372, 0.5284, 0.7372, 0.4976, 0.8192, 0.01064, 0.3553, 8.304e-05, 0.4512, 8.304e-05, 0.4512, 0.01064, 0.3553, 0.4583, 0.8889, 0.4976, 0.8192, 0.4976, 0.8192, 0.4583, 0.8889, 0.03144, 0.2647, 0.01064, 0.3553, 0.01064, 0.3553, 0.03144, 0.2647, 0.4122, 0.9435, 0.4583, 0.8889, 0.4583, 0.8889, 0.4122, 0.9435, 0.06177, 0.1829, 0.03144, 0.2647, 0.03144, 0.2647, 0.06177, 0.1829, 0.3609, 0.981, 0.4122, 0.9435, 0.4122, 0.9435, 0.3609, 0.981, 0.1005, 0.1131, 0.06177, 0.1829, 0.06177, 0.1829, 0.1005, 0.1131, 0.3066, 0.9999, 0.3609, 0.981, 0.3609, 0.981, 0.3066, 0.9999, 0.1462, 0.05811, 0.1005, 0.1131, 0.1005, 0.1131, 0.1462, 0.05811, 0.01064, 0.3553, 8.304e-05, 0.4512, 8.304e-05, 0.4512, 0.01064, 0.3553, 0.5497, 0.6461, 0.5605, 0.5493, 0.5605, 0.5493, 0.5497, 0.6461, 0.4976, 0.1807, 0.4583, 0.1111, 0.4583, 0.1111, 0.4976, 0.1807, 7.486e-05, 0.5489, 0.01062, 0.6449, 0.01062, 0.6449, 7.486e-05, 0.5489, 0.5284, 0.7372, 0.5497, 0.6461, 0.5497, 0.6461, 0.5284, 0.7372, 0.5284, 0.2627, 0.4976, 0.1807, 0.4976, 0.1807, 0.5284, 0.2627, 8.304e-05, 0.4512, 7.486e-05, 0.5489, 7.486e-05, 0.5489, 8.304e-05, 0.4512, 0.4976, 0.8192, 0.5284, 0.7372, 0.5284, 0.7372, 0.4976, 0.8192, 0.01064, 0.3553, 8.304e-05, 0.4512, 8.304e-05, 0.4512, 0.01064, 0.3553, 0.4583, 0.8889, 0.4976, 0.8192, 0.4976, 0.8192, 0.4583, 0.8889, 0.03144, 0.2647, 0.01064, 0.3553, 0.01064, 0.3553, 0.03144, 0.2647, 0.4122, 0.9435, 0.4583, 0.8889, 0.4583, 0.8889, 0.4122, 0.9435, 0.06177, 0.1829, 0.03144, 0.2647, 0.03144, 0.2647, 0.06177, 0.1829, 0.3609, 0.981, 0.4122, 0.9435, 0.4122, 0.9435, 0.3609, 0.981, 0.1005, 0.1131, 0.06177, 0.1829, 0.06177, 0.1829, 0.1005, 0.1131, 0.3066, 0.9999, 0.3609, 0.981, 0.3609, 0.981, 0.3066, 0.9999, 0.1462, 0.05811, 0.1005, 0.1131, 0.1005, 0.1131, 0.1462, 0.05811, 0.2513, 0.9996, 0.3066, 0.9999, 0.3066, 0.9999, 0.2513, 0.9996, 0.1972, 0.02005, 0.1462, 0.05811, 0.1462, 0.05811, 0.1972, 0.02005, 0.1971, 0.98, 0.2513, 0.9996, 0.2513, 0.9996, 0.1971, 0.98, 0.2513, 0.0004369, 0.1972, 0.02005, 0.1972, 0.02005, 0.2513, 0.0004369, 0.1462, 0.9419, 0.1971, 0.98, 0.1971, 0.98, 0.1462, 0.9419, 0.3067, 7.486e-05, 0.2513, 0.0004369, 0.2513, 0.0004369, 0.3067, 7.486e-05, 0.1005, 0.8869, 0.1462, 0.9419, 0.1462, 0.9419, 0.1005, 0.8869, 0.5497, 0.3538, 0.5284, 0.2627, 0.5284, 0.2627, 0.5497, 0.3538, 0.361, 0.019, 0.3067, 7.486e-05, 0.3067, 7.486e-05, 0.361, 0.019, 0.06172, 0.8172, 0.1005, 0.8869, 0.1005, 0.8869, 0.06172, 0.8172, 0.5605, 0.4506, 0.5497, 0.3538, 0.5497, 0.3538, 0.5605, 0.4506, 0.4122, 0.05649, 0.361, 0.019, 0.361, 0.019, 0.4122, 0.05649, 0.0314, 0.7355, 0.06172, 0.8172, 0.06172, 0.8172, 0.0314, 0.7355, 0.5605, 0.5493, 0.5605, 0.4506, 0.5605, 0.4506, 0.5605, 0.5493, 0.4583, 0.1111, 0.4122, 0.05649, 0.4122, 0.05649, 0.4583, 0.1111, 0.1005, 0.1131, 0.06177, 0.1829, 0.06177, 0.1829, 0.1005, 0.1131, 0.4583, 0.8889, 0.4976, 0.8192, 0.4976, 0.8192, 0.4583, 0.8889, 0.03144, 0.2647, 0.01064, 0.3553, 0.01064, 0.3553, 0.03144, 0.2647, 0.4122, 0.9435, 0.4583, 0.8889, 0.4583, 0.8889, 0.4122, 0.9435, 0.06177, 0.1829, 0.03144, 0.2647, 0.03144, 0.2647, 0.06177, 0.1829, 0.3609, 0.981, 0.4122, 0.9435, 0.4122, 0.9435, 0.3609, 0.981, 0.1005, 0.1131, 0.06177, 0.1829, 0.06177, 0.1829, 0.1005, 0.1131, 0.3066, 0.9999, 0.3609, 0.981, 0.3609, 0.981, 0.3066, 0.9999, 0.1462, 0.05811, 0.1005, 0.1131, 0.1005, 0.1131, 0.1462, 0.05811, 0.2513, 0.9996, 0.3066, 0.9999, 0.3066, 0.9999, 0.2513, 0.9996, 0.1972, 0.02005, 0.1462, 0.05811, 0.1462, 0.05811, 0.1972, 0.02005, 0.1971, 0.98, 0.2513, 0.9996, 0.2513, 0.9996, 0.1971, 0.98, 0.2513, 0.0004369, 0.1972, 0.02005, 0.1972, 0.02005, 0.2513, 0.0004369, 0.1462, 0.9419, 0.1971, 0.98, 0.1971, 0.98, 0.1462, 0.9419, 0.3067, 7.486e-05, 0.2513, 0.0004369, 0.2513, 0.0004369, 0.3067, 7.486e-05, 0.1005, 0.8869, 0.1462, 0.9419, 0.1462, 0.9419, 0.1005, 0.8869, 0.5497, 0.3538, 0.5284, 0.2627, 0.5284, 0.2627, 0.5497, 0.3538, 0.361, 0.019, 0.3067, 7.486e-05, 0.3067, 7.486e-05, 0.361, 0.019, 0.06172, 0.8172, 0.1005, 0.8869, 0.1005, 0.8869, 0.06172, 0.8172, 0.5605, 0.4506, 0.5497, 0.3538, 0.5497, 0.3538, 0.5605, 0.4506, 0.4122, 0.05649, 0.361, 0.019, 0.361, 0.019, 0.4122, 0.05649, 0.0314, 0.7355, 0.06172, 0.8172, 0.06172, 0.8172, 0.0314, 0.7355, 0.5605, 0.5493, 0.5605, 0.4506, 0.5605, 0.4506, 0.5605, 0.5493, 0.4583, 0.1111, 0.4122, 0.05649, 0.4122, 0.05649, 0.4583, 0.1111, 0.01062, 0.6449, 0.0314, 0.7355, 0.0314, 0.7355, 0.01062, 0.6449, 0.5497, 0.6461, 0.5605, 0.5493, 0.5605, 0.5493, 0.5497, 0.6461, 0.4976, 0.1807, 0.4583, 0.1111, 0.4583, 0.1111, 0.4976, 0.1807, 7.486e-05, 0.5489, 0.01062, 0.6449, 0.01062, 0.6449, 7.486e-05, 0.5489, 0.5284, 0.7372, 0.5497, 0.6461, 0.5497, 0.6461, 0.5284, 0.7372, 0.5284, 0.2627, 0.4976, 0.1807, 0.4976, 0.1807, 0.5284, 0.2627, 8.304e-05, 0.4512, 7.486e-05, 0.5489, 7.486e-05, 0.5489, 8.304e-05, 0.4512, 0.4976, 0.8192, 0.5284, 0.7372, 0.5284, 0.7372, 0.4976, 0.8192, 0.2968, 0.4854, 0.25, 0.49, 0.2032, 0.4854, 0.1582, 0.4717, 0.1167, 0.4496, 0.08029, 0.4197, 0.05045, 0.3833, 0.02827, 0.3418, 0.01461, 0.2968, 0.01, 0.25, 0.01461, 0.2032, 0.02827, 0.1582, 0.05045, 0.1167, 0.08029, 0.08029, 0.1167, 0.05045, 0.1582, 0.02827, 0.2032, 0.01461, 0.25, 0.01, 0.2968, 0.01461, 0.3418, 0.02827, 0.3833, 0.05045, 0.4197, 0.08029, 0.4496, 0.1167, 0.4717, 0.1582, 0.4854, 0.2032, 0.49, 0.25, 0.4854, 0.2968, 0.4717, 0.3418, 0.4496, 0.3833, 0.4197, 0.4197, 0.3833, 0.4496, 0.3418, 0.4717, 0.3066, 0.9999, 0.3609, 0.981, 0.3609, 0.981, 0.3066, 0.9999, 0.1462, 0.05811, 0.1005, 0.1131, 0.1005, 0.1131, 0.1462, 0.05811, 0.2513, 0.9996, 0.3066, 0.9999, 0.3066, 0.9999, 0.2513, 0.9996, 0.1972, 0.02005, 0.1462, 0.05811, 0.1462, 0.05811, 0.1972, 0.02005, 0.1971, 0.98, 0.2513, 0.9996, 0.2513, 0.9996, 0.1971, 0.98, 0.2513, 0.0004369, 0.1972, 0.02005, 0.1972, 0.02005, 0.2513, 0.0004369, 0.1462, 0.9419, 0.1971, 0.98, 0.1971, 0.98, 0.1462, 0.9419, 0.3067, 7.486e-05, 0.2513, 0.0004369, 0.2513, 0.0004369, 0.3067, 7.486e-05, 0.1005, 0.8869, 0.1462, 0.9419, 0.1462, 0.9419, 0.1005, 0.8869, 0.5497, 0.3538, 0.5284, 0.2627, 0.5284, 0.2627, 0.5497, 0.3538, 0.361, 0.019, 0.3067, 7.486e-05, 0.3067, 7.486e-05, 0.361, 0.019, 0.06172, 0.8172, 0.1005, 0.8869, 0.1005, 0.8869, 0.06172, 0.8172, 0.5605, 0.4506, 0.5497, 0.3538, 0.5497, 0.3538, 0.5605, 0.4506, 0.4122, 0.05649, 0.361, 0.019, 0.361, 0.019, 0.4122, 0.05649, 0.0314, 0.7355, 0.06172, 0.8172, 0.06172, 0.8172, 0.0314, 0.7355, 0.5605, 0.5493, 0.5605, 0.4506, 0.5605, 0.4506, 0.5605, 0.5493, 0.4583, 0.1111, 0.4122, 0.05649, 0.4122, 0.05649, 0.4583, 0.1111, 0.01062, 0.6449, 0.0314, 0.7355, 0.0314, 0.7355, 0.01062, 0.6449, 0.5497, 0.6461, 0.5605, 0.5493, 0.5605, 0.5493, 0.5497, 0.6461, 0.4976, 0.1807, 0.4583, 0.1111, 0.4583, 0.1111, 0.4976, 0.1807, 7.486e-05, 0.5489, 0.01062, 0.6449, 0.01062, 0.6449, 7.486e-05, 0.5489, 0.5284, 0.7372, 0.5497, 0.6461, 0.5497, 0.6461, 0.5284, 0.7372, 0.5284, 0.2627, 0.4976, 0.1807, 0.4976, 0.1807, 0.5284, 0.2627, 8.304e-05, 0.4512, 7.486e-05, 0.5489, 7.486e-05, 0.5489, 8.304e-05, 0.4512, 0.4976, 0.8192, 0.5284, 0.7372, 0.5284, 0.7372, 0.4976, 0.8192, 0.01064, 0.3553, 8.304e-05, 0.4512, 8.304e-05, 0.4512, 0.01064, 0.3553, 0.4583, 0.8889, 0.4976, 0.8192, 0.4976, 0.8192, 0.4583, 0.8889, 0.03144, 0.2647, 0.01064, 0.3553, 0.01064, 0.3553, 0.03144, 0.2647, 0.4122, 0.9435, 0.4583, 0.8889, 0.4583, 0.8889, 0.4122, 0.9435, 0.06177, 0.1829, 0.03144, 0.2647, 0.03144, 0.2647, 0.06177, 0.1829, 0.3609, 0.981, 0.4122, 0.9435, 0.4122, 0.9435, 0.3609, 0.981])
me_cylinder_002.materials.append(mat_material_003)
me_cylinder_002.materials.append(mat_material_004)
me_cylinder_002.materials.append(mat_material_005)
me_cylinder_002.materials.append(mat_material_006)
me_cylinder_002.materials.append(mat_pringlesgreen)
me_cylinder_002.materials.append(mat_pringlesblue)
me_cylinder_002.use_remesh_preserve_volume = False
me_cylinder_002.use_remesh_preserve_attributes = False
me_cylinder_002.use_mirror_vertex_groups = False
me_cylinder_002.update()

# ---- objects
ob_light = bpy.data.objects.new('Light', light_light)
ob_cylinder = bpy.data.objects.new('Cylinder', me_cylinder_002)

# ---- transforms, parenting, visibility, modifiers, constraints
ob_light.location = (2.412, 1.044, 9.023)
ob_light.rotation_euler = (0.6503, 0.05522, 1.866)
ob_light.lock_rotations_4d = False
ob_light.empty_display_type = 'ARROWS'
ob_light.color = (0.0, 0.0, 0.0, 0.0)
ob_light.lineart.crease_threshold = 0.0
ob_cylinder.location = (-0.02284, 0.06853, 3.038)
ob_cylinder.scale = (1.0, 1.0, 2.957)
ob_cylinder.lineart.crease_threshold = 0.0

# ---- collection membership
col_collection.objects.link(ob_light)
col_collection.objects.link(ob_cylinder)

# ---- scene / render settings (as saved in the file)
scene.frame_start = 1; scene.frame_end = 250; scene.frame_set(1)
scene.render.engine = 'BLENDER_EEVEE_NEXT'
scene.cycles.use_denoising = False
scene.cycles.samples = 128
scene.cycles.sampling_pattern = 'TABULATED_SOBOL'
scene.cycles.use_adaptive_sampling = False
scene.cycles.use_light_tree = False
scene.view_settings.view_transform = 'Filmic'
bpy.context.view_layer.update()

# ---- added for rendering (the .blend has no active camera): camera
cam_auto = bpy.data.cameras.new('AutoCamera')
cam_auto.lens = 50.0
cam_auto.sensor_width = 36.0
cam_auto.clip_end = 1000.0
ob_auto_camera = bpy.data.objects.new('AutoCamera', cam_auto)
scene.collection.objects.link(ob_auto_camera)
ob_auto_camera.location = (6.08939, -7.27365, 7.93942)
ob_auto_camera.rotation_euler = (1.09748, -7.21219e-08, 0.694738)
scene.camera = ob_auto_camera
bpy.context.view_layer.update()
